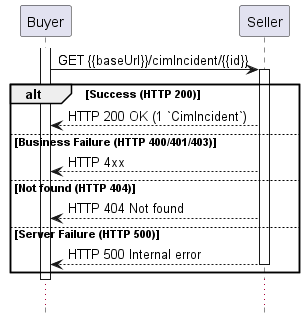

The diagram above was rendered by PlantUML. Its source (embedded in the PNG):
@startuml

hide footbox

participant Buyer as b
participant Seller as s

activate b
b -> s++: GET {{baseUrl}}/cimIncident/{{id}}
alt Success (HTTP 200)
b <-- s: HTTP 200 OK (1 `CimIncident`) 
else Business Failure (HTTP 400/401/403)
b <-- s: HTTP 4xx 
else Not found (HTTP 404)
b <-- s: HTTP 404 Not found 
else Server Failure (HTTP 500)
b <-- s--: HTTP 500 Internal error 
end
deactivate b

...
@enduml